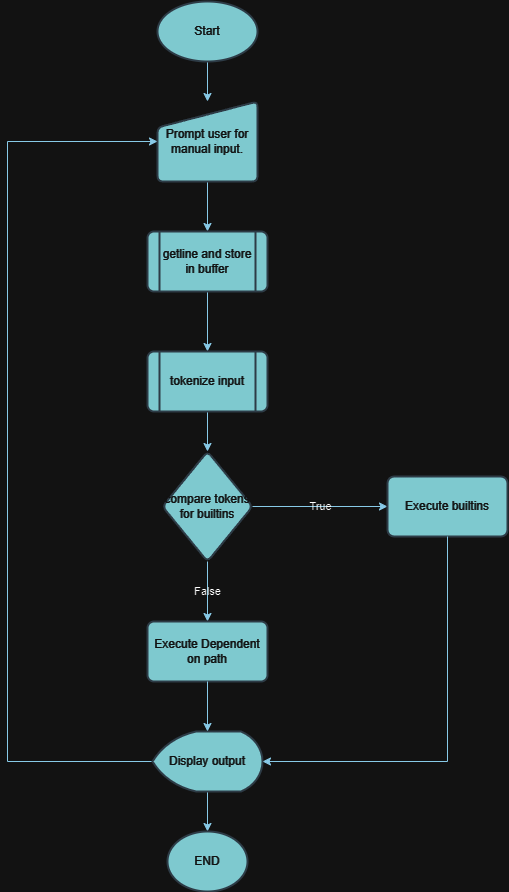

The diagram above was exported from draw.io. Its source (the exported page's mxGraphModel, read from the mxfile embedded in the PNG):
<mxGraphModel dx="794" dy="503" grid="1" gridSize="10" guides="1" tooltips="1" connect="1" arrows="1" fold="1" page="1" pageScale="1" pageWidth="827" pageHeight="1169" math="0" shadow="0">
  <root>
    <mxCell id="WIyWlLk6GJQsqaUBKTNV-0" />
    <mxCell id="WIyWlLk6GJQsqaUBKTNV-1" parent="WIyWlLk6GJQsqaUBKTNV-0" />
    <mxCell id="BQq2hVlIoPpnmWtkese8-7" value="" style="edgeStyle=orthogonalEdgeStyle;rounded=0;orthogonalLoop=1;jettySize=auto;html=1;labelBackgroundColor=none;strokeColor=#0B4D6A;fontColor=default;" parent="WIyWlLk6GJQsqaUBKTNV-1" source="BQq2hVlIoPpnmWtkese8-0" target="BQq2hVlIoPpnmWtkese8-5" edge="1">
      <mxGeometry relative="1" as="geometry" />
    </mxCell>
    <mxCell id="BQq2hVlIoPpnmWtkese8-0" value="Start" style="strokeWidth=2;html=1;shape=mxgraph.flowchart.start_1;whiteSpace=wrap;labelBackgroundColor=none;fillColor=#09555B;strokeColor=#BAC8D3;fontColor=#EEEEEE;" parent="WIyWlLk6GJQsqaUBKTNV-1" vertex="1">
      <mxGeometry x="340" y="80" width="100" height="60" as="geometry" />
    </mxCell>
    <mxCell id="BQq2hVlIoPpnmWtkese8-10" value="" style="edgeStyle=orthogonalEdgeStyle;rounded=0;orthogonalLoop=1;jettySize=auto;html=1;labelBackgroundColor=none;strokeColor=#0B4D6A;fontColor=default;" parent="WIyWlLk6GJQsqaUBKTNV-1" source="BQq2hVlIoPpnmWtkese8-5" target="BQq2hVlIoPpnmWtkese8-9" edge="1">
      <mxGeometry relative="1" as="geometry" />
    </mxCell>
    <mxCell id="BQq2hVlIoPpnmWtkese8-5" value="Prompt user for manual input." style="html=1;strokeWidth=2;shape=manualInput;whiteSpace=wrap;rounded=1;size=26;arcSize=11;labelBackgroundColor=none;fillColor=#09555B;strokeColor=#BAC8D3;fontColor=#EEEEEE;" parent="WIyWlLk6GJQsqaUBKTNV-1" vertex="1">
      <mxGeometry x="340" y="180" width="100" height="80" as="geometry" />
    </mxCell>
    <mxCell id="BQq2hVlIoPpnmWtkese8-13" value="" style="edgeStyle=orthogonalEdgeStyle;rounded=0;orthogonalLoop=1;jettySize=auto;html=1;labelBackgroundColor=none;strokeColor=#0B4D6A;fontColor=default;" parent="WIyWlLk6GJQsqaUBKTNV-1" source="BQq2hVlIoPpnmWtkese8-9" target="BQq2hVlIoPpnmWtkese8-12" edge="1">
      <mxGeometry relative="1" as="geometry" />
    </mxCell>
    <mxCell id="BQq2hVlIoPpnmWtkese8-9" value="getline and store in buffer" style="shape=process;whiteSpace=wrap;html=1;backgroundOutline=1;strokeWidth=2;rounded=1;arcSize=11;labelBackgroundColor=none;fillColor=#09555B;strokeColor=#BAC8D3;fontColor=#EEEEEE;" parent="WIyWlLk6GJQsqaUBKTNV-1" vertex="1">
      <mxGeometry x="330" y="310" width="120" height="60" as="geometry" />
    </mxCell>
    <mxCell id="BQq2hVlIoPpnmWtkese8-15" value="" style="edgeStyle=orthogonalEdgeStyle;rounded=0;orthogonalLoop=1;jettySize=auto;html=1;labelBackgroundColor=none;strokeColor=#0B4D6A;fontColor=default;" parent="WIyWlLk6GJQsqaUBKTNV-1" source="BQq2hVlIoPpnmWtkese8-12" target="BQq2hVlIoPpnmWtkese8-14" edge="1">
      <mxGeometry relative="1" as="geometry" />
    </mxCell>
    <mxCell id="BQq2hVlIoPpnmWtkese8-12" value="tokenize input" style="shape=process;whiteSpace=wrap;html=1;backgroundOutline=1;strokeWidth=2;rounded=1;arcSize=11;labelBackgroundColor=none;fillColor=#09555B;strokeColor=#BAC8D3;fontColor=#EEEEEE;" parent="WIyWlLk6GJQsqaUBKTNV-1" vertex="1">
      <mxGeometry x="330" y="430" width="120" height="60" as="geometry" />
    </mxCell>
    <mxCell id="BQq2hVlIoPpnmWtkese8-17" value="False" style="edgeStyle=orthogonalEdgeStyle;rounded=0;orthogonalLoop=1;jettySize=auto;html=1;labelBackgroundColor=none;strokeColor=#0B4D6A;fontColor=default;" parent="WIyWlLk6GJQsqaUBKTNV-1" source="BQq2hVlIoPpnmWtkese8-14" target="BQq2hVlIoPpnmWtkese8-16" edge="1">
      <mxGeometry relative="1" as="geometry" />
    </mxCell>
    <mxCell id="BQq2hVlIoPpnmWtkese8-19" value="True" style="edgeStyle=orthogonalEdgeStyle;rounded=0;orthogonalLoop=1;jettySize=auto;html=1;labelBackgroundColor=none;strokeColor=#0B4D6A;fontColor=default;" parent="WIyWlLk6GJQsqaUBKTNV-1" source="BQq2hVlIoPpnmWtkese8-14" target="BQq2hVlIoPpnmWtkese8-18" edge="1">
      <mxGeometry relative="1" as="geometry" />
    </mxCell>
    <mxCell id="BQq2hVlIoPpnmWtkese8-14" value="compare tokens for builtins" style="rhombus;whiteSpace=wrap;html=1;strokeWidth=2;rounded=1;arcSize=11;labelBackgroundColor=none;fillColor=#09555B;strokeColor=#BAC8D3;fontColor=#EEEEEE;" parent="WIyWlLk6GJQsqaUBKTNV-1" vertex="1">
      <mxGeometry x="345" y="530" width="90" height="110" as="geometry" />
    </mxCell>
    <mxCell id="BQq2hVlIoPpnmWtkese8-16" value="Execute Dependent on path" style="whiteSpace=wrap;html=1;strokeWidth=2;rounded=1;arcSize=11;labelBackgroundColor=none;fillColor=#09555B;strokeColor=#BAC8D3;fontColor=#EEEEEE;" parent="WIyWlLk6GJQsqaUBKTNV-1" vertex="1">
      <mxGeometry x="330" y="700" width="120" height="60" as="geometry" />
    </mxCell>
    <mxCell id="BQq2hVlIoPpnmWtkese8-18" value="Execute builtins" style="whiteSpace=wrap;html=1;strokeWidth=2;rounded=1;arcSize=11;labelBackgroundColor=none;fillColor=#09555B;strokeColor=#BAC8D3;fontColor=#EEEEEE;" parent="WIyWlLk6GJQsqaUBKTNV-1" vertex="1">
      <mxGeometry x="570" y="555" width="120" height="60" as="geometry" />
    </mxCell>
    <mxCell id="BQq2hVlIoPpnmWtkese8-24" style="edgeStyle=orthogonalEdgeStyle;rounded=0;orthogonalLoop=1;jettySize=auto;html=1;exitX=0;exitY=0.5;exitDx=0;exitDy=0;exitPerimeter=0;entryX=0;entryY=0.5;entryDx=0;entryDy=0;labelBackgroundColor=none;strokeColor=#0B4D6A;fontColor=default;" parent="WIyWlLk6GJQsqaUBKTNV-1" source="BQq2hVlIoPpnmWtkese8-21" target="BQq2hVlIoPpnmWtkese8-5" edge="1">
      <mxGeometry relative="1" as="geometry">
        <Array as="points">
          <mxPoint x="190" y="840" />
          <mxPoint x="190" y="220" />
        </Array>
      </mxGeometry>
    </mxCell>
    <mxCell id="BQq2hVlIoPpnmWtkese8-26" value="" style="edgeStyle=orthogonalEdgeStyle;rounded=0;orthogonalLoop=1;jettySize=auto;html=1;labelBackgroundColor=none;strokeColor=#0B4D6A;fontColor=default;" parent="WIyWlLk6GJQsqaUBKTNV-1" source="BQq2hVlIoPpnmWtkese8-21" target="BQq2hVlIoPpnmWtkese8-25" edge="1">
      <mxGeometry relative="1" as="geometry" />
    </mxCell>
    <mxCell id="BQq2hVlIoPpnmWtkese8-21" value="Display output" style="strokeWidth=2;html=1;shape=mxgraph.flowchart.display;whiteSpace=wrap;labelBackgroundColor=none;fillColor=#09555B;strokeColor=#BAC8D3;fontColor=#EEEEEE;" parent="WIyWlLk6GJQsqaUBKTNV-1" vertex="1">
      <mxGeometry x="335" y="810" width="110" height="60" as="geometry" />
    </mxCell>
    <mxCell id="BQq2hVlIoPpnmWtkese8-22" style="edgeStyle=orthogonalEdgeStyle;rounded=0;orthogonalLoop=1;jettySize=auto;html=1;exitX=0.5;exitY=1;exitDx=0;exitDy=0;entryX=0.5;entryY=0;entryDx=0;entryDy=0;entryPerimeter=0;labelBackgroundColor=none;strokeColor=#0B4D6A;fontColor=default;" parent="WIyWlLk6GJQsqaUBKTNV-1" source="BQq2hVlIoPpnmWtkese8-16" target="BQq2hVlIoPpnmWtkese8-21" edge="1">
      <mxGeometry relative="1" as="geometry" />
    </mxCell>
    <mxCell id="BQq2hVlIoPpnmWtkese8-23" style="edgeStyle=orthogonalEdgeStyle;rounded=0;orthogonalLoop=1;jettySize=auto;html=1;exitX=0.5;exitY=1;exitDx=0;exitDy=0;entryX=1;entryY=0.5;entryDx=0;entryDy=0;entryPerimeter=0;labelBackgroundColor=none;strokeColor=#0B4D6A;fontColor=default;" parent="WIyWlLk6GJQsqaUBKTNV-1" source="BQq2hVlIoPpnmWtkese8-18" target="BQq2hVlIoPpnmWtkese8-21" edge="1">
      <mxGeometry relative="1" as="geometry" />
    </mxCell>
    <mxCell id="BQq2hVlIoPpnmWtkese8-25" value="END" style="ellipse;whiteSpace=wrap;html=1;strokeWidth=2;labelBackgroundColor=none;fillColor=#09555B;strokeColor=#BAC8D3;fontColor=#EEEEEE;" parent="WIyWlLk6GJQsqaUBKTNV-1" vertex="1">
      <mxGeometry x="350" y="910" width="80" height="60" as="geometry" />
    </mxCell>
  </root>
</mxGraphModel>